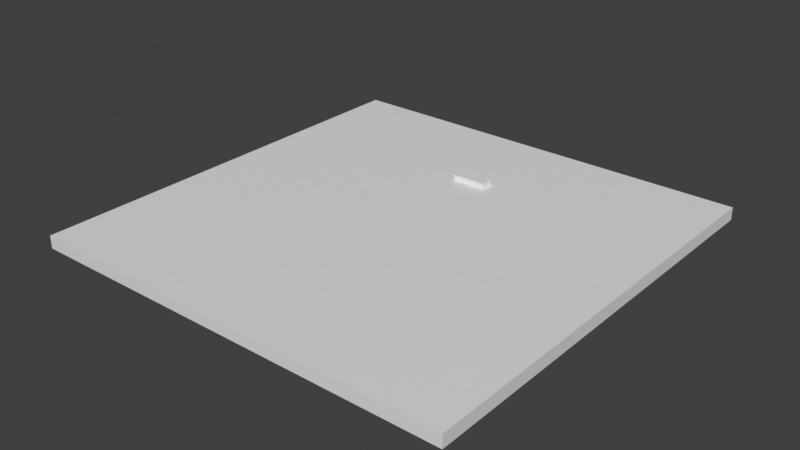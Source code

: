 # Source: p0_pad.blend  (saved by Blender 5.2.44; exported with 4.5.12 LTS)
import bpy
from mathutils import Matrix  # noqa: F401  (used for matrix-valued properties, if any)

bpy.ops.wm.read_factory_settings(use_empty=True)
scene = bpy.context.scene
scene.name = 'Scene'

# ---- collections
col_collection = bpy.data.collections.new('Collection'); scene.collection.children.link(col_collection)

# ---- materials (node trees are filled in below, after node groups)
mat_mat_p0_pad = bpy.data.materials.new('MAT_p0_pad')
mat_mat_p0_pad.diffuse_color = (0.72, 0.7, 0.66, 1.0)

# ---- material node trees
mat_mat_p0_pad.use_nodes = True; mat_mat_p0_pad.node_tree.nodes.clear()
_N = mat_mat_p0_pad.node_tree.nodes; _L = mat_mat_p0_pad.node_tree.links
n0 = _N.new('ShaderNodeBsdfPrincipled'); n0.name = 'Principled BSDF'; n0.location = (-200, 100)
n0.inputs[10].default_value = 0.005
n1 = _N.new('ShaderNodeOutputMaterial'); n1.name = 'Material Output'; n1.location = (200, 100)
_L.new(n0.outputs[0], n1.inputs[0])
n1.is_active_output = True

# ---- world
world_world = bpy.data.worlds.new('World'); scene.world = world_world
world_world.use_nodes = True; world_world.node_tree.nodes.clear()
_N = world_world.node_tree.nodes; _L = world_world.node_tree.links
n0 = _N.new('ShaderNodeOutputWorld'); n0.name = 'World Output'; n0.location = (200, 100)
n1 = _N.new('ShaderNodeBackground'); n1.name = 'Background'; n1.location = (-200, 100)
n1.inputs[0].default_value = (0.05088, 0.05088, 0.05088, 1.0)
_L.new(n1.outputs[0], n0.inputs[0])
n0.is_active_output = True
world_world.color = (0.05088, 0.05088, 0.05088)
world_world.sun_shadow_jitter_overblur = 0.0

# ---- meshes
me_cube = bpy.data.meshes.new('Cube')
me_cube.from_pydata([(-17.0, -17.0, 0.0), (-17.0, -17.0, 1.0), (-17.0, 17.0, 0.0), (-17.0, 17.0, 1.0), (17.0, -17.0, 0.0), (17.0, -17.0, 1.0), (17.0, 17.0, 0.0), (17.0, 17.0, 1.0), (-1.36, 8.0, 1.0), (-1.36, 8.0, 1.4), (-1.36, 9.0, 1.0), (-1.36, 9.0, 1.4), (1.36, 8.0, 1.0), (1.36, 8.0, 1.4), (1.36, 9.0, 1.0), (1.36, 9.0, 1.4)], [], [(1, 2, 0), (3, 6, 2), (7, 4, 6), (5, 0, 4), (6, 0, 2), (3, 5, 7), (9, 10, 8), (11, 14, 10), (15, 12, 14), (13, 8, 12), (14, 8, 10), (11, 13, 15), (1, 3, 2), (3, 7, 6), (7, 5, 4), (5, 1, 0), (6, 4, 0), (3, 1, 5), (9, 11, 10), (11, 15, 14), (15, 13, 12), (13, 9, 8), (14, 12, 8), (11, 9, 13)])
_uv = me_cube.uv_layers.new(name='UVMap')
_uv.uv.foreach_set('vector', [0.625, 0.0, 0.375, 0.25, 0.375, 0.0, 0.625, 0.25, 0.375, 0.5, 0.375, 0.25, 0.625, 0.5, 0.375, 0.75, 0.375, 0.5, 0.625, 0.75, 0.375, 1.0, 0.375, 0.75, 0.375, 0.5, 0.125, 0.75, 0.125, 0.5, 0.875, 0.5, 0.625, 0.75, 0.625, 0.5, 0.625, 0.0, 0.375, 0.25, 0.375, 0.0, 0.625, 0.25, 0.375, 0.5, 0.375, 0.25, 0.625, 0.5, 0.375, 0.75, 0.375, 0.5, 0.625, 0.75, 0.375, 1.0, 0.375, 0.75, 0.375, 0.5, 0.125, 0.75, 0.125, 0.5, 0.875, 0.5, 0.625, 0.75, 0.625, 0.5, 0.625, 0.0, 0.625, 0.25, 0.375, 0.25, 0.625, 0.25, 0.625, 0.5, 0.375, 0.5, 0.625, 0.5, 0.625, 0.75, 0.375, 0.75, 0.625, 0.75, 0.625, 1.0, 0.375, 1.0, 0.375, 0.5, 0.375, 0.75, 0.125, 0.75, 0.875, 0.5, 0.875, 0.75, 0.625, 0.75, 0.625, 0.0, 0.625, 0.25, 0.375, 0.25, 0.625, 0.25, 0.625, 0.5, 0.375, 0.5, 0.625, 0.5, 0.625, 0.75, 0.375, 0.75, 0.625, 0.75, 0.625, 1.0, 0.375, 1.0, 0.375, 0.5, 0.375, 0.75, 0.125, 0.75, 0.875, 0.5, 0.875, 0.75, 0.625, 0.75])
me_cube.materials.append(mat_mat_p0_pad)
me_cube.update()

# ---- objects
ob_main = bpy.data.objects.new('Main', me_cube)

# ---- transforms, parenting, visibility, modifiers, constraints
ob_main.location = (0.0, 0.0, 0.0)

# ---- collection membership
col_collection.objects.link(ob_main)

# ---- scene / render settings (as saved in the file)
scene.frame_start = 1; scene.frame_end = 250; scene.frame_set(1)
scene.render.engine = 'BLENDER_EEVEE_NEXT'
scene.render.bake_bias = 0.0
scene.render.bake_samples = 0
scene.render.compositor_device = 'GPU'
scene.eevee.use_volume_custom_range = False
scene.eevee.fast_gi_thickness_near = 0.1
scene.eevee.fast_gi_thickness_far = 0.0
scene.eevee.ray_tracing_options.screen_trace_thickness = 0.1
scene.view_settings.view_transform = 'Standard'
bpy.context.view_layer.update()

# ---- added for rendering (the .blend has no active camera and no usable light): camera, sun
cam_auto = bpy.data.cameras.new('AutoCamera')
cam_auto.lens = 50.0
cam_auto.sensor_width = 36.0
cam_auto.clip_end = 1000.0
ob_auto_camera = bpy.data.objects.new('AutoCamera', cam_auto)
scene.collection.objects.link(ob_auto_camera)
ob_auto_camera.location = (44.5067, -53.408, 36.3053)
ob_auto_camera.rotation_euler = (1.09748, -7.21219e-08, 0.694738)
scene.camera = ob_auto_camera
light_auto_sun = bpy.data.lights.new('AutoSun', 'SUN')
light_auto_sun.energy = 3.0
light_auto_sun.angle = 0.0523599
ob_auto_sun = bpy.data.objects.new('AutoSun', light_auto_sun)
scene.collection.objects.link(ob_auto_sun)
ob_auto_sun.rotation_euler = (0.872665, 0.174533, 0.523599)
bpy.context.view_layer.update()
